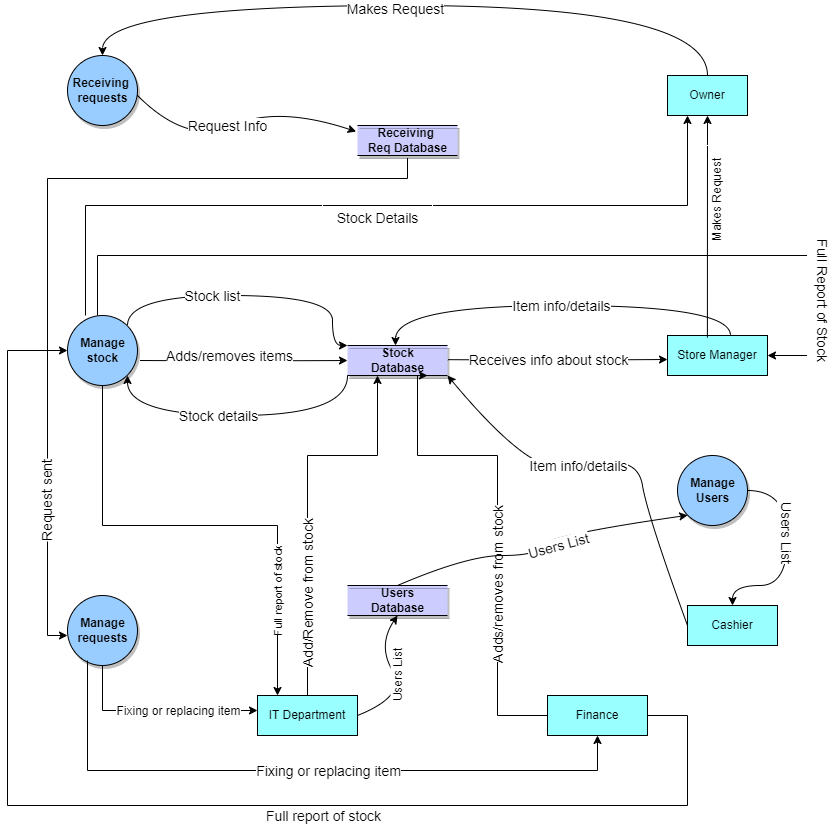

The diagram above was exported from draw.io. Its source (the exported page's mxGraphModel, read from the mxfile embedded in the PNG):
<mxGraphModel dx="3666" dy="798" grid="1" gridSize="10" guides="1" tooltips="1" connect="1" arrows="1" fold="1" page="1" pageScale="1" pageWidth="850" pageHeight="1100" math="0" shadow="0">
  <root>
    <mxCell id="0" />
    <mxCell id="1" parent="0" />
    <mxCell id="1lM66wuY4Xb7z_h3Wuy2-17" style="edgeStyle=orthogonalEdgeStyle;curved=1;orthogonalLoop=1;jettySize=auto;html=1;exitX=0;exitY=1;exitDx=0;exitDy=0;strokeColor=#000000;" parent="1" source="aoUwPTZcXCCP8OXPdYsF-3" edge="1">
      <mxGeometry relative="1" as="geometry">
        <mxPoint x="-1300" y="510" as="targetPoint" />
        <Array as="points">
          <mxPoint x="-1080" y="550" />
          <mxPoint x="-1300" y="550" />
        </Array>
        <mxPoint x="-1095.0000000000005" y="502.5" as="sourcePoint" />
      </mxGeometry>
    </mxCell>
    <mxCell id="1lM66wuY4Xb7z_h3Wuy2-18" value="&lt;font style=&quot;font-size: 14px;&quot;&gt;Stock details&lt;/font&gt;" style="edgeLabel;html=1;align=center;verticalAlign=middle;resizable=0;points=[];strokeColor=#000000;" parent="1lM66wuY4Xb7z_h3Wuy2-17" vertex="1" connectable="0">
      <mxGeometry x="0.216" y="2" relative="1" as="geometry">
        <mxPoint x="12" y="-2" as="offset" />
      </mxGeometry>
    </mxCell>
    <mxCell id="1lM66wuY4Xb7z_h3Wuy2-21" style="edgeStyle=orthogonalEdgeStyle;curved=1;orthogonalLoop=1;jettySize=auto;html=1;entryX=0.5;entryY=0;entryDx=0;entryDy=0;" parent="1" target="1lM66wuY4Xb7z_h3Wuy2-20" edge="1">
      <mxGeometry relative="1" as="geometry">
        <Array as="points">
          <mxPoint x="610" y="120" />
          <mxPoint x="55.000000000000014" y="120" />
        </Array>
        <mxPoint x="610.1428571428578" y="170" as="sourcePoint" />
      </mxGeometry>
    </mxCell>
    <mxCell id="1lM66wuY4Xb7z_h3Wuy2-23" value="Makes Request" style="edgeLabel;html=1;align=center;verticalAlign=middle;resizable=0;points=[];" parent="1lM66wuY4Xb7z_h3Wuy2-21" vertex="1" connectable="0">
      <mxGeometry x="0.0555" y="3" relative="1" as="geometry">
        <mxPoint as="offset" />
      </mxGeometry>
    </mxCell>
    <mxCell id="aoUwPTZcXCCP8OXPdYsF-2" value="&lt;b&gt;Receiving&amp;nbsp;&lt;br&gt;Req Database&lt;/b&gt;" style="html=1;dashed=0;whitespace=wrap;shape=partialRectangle;right=0;left=0;fillColor=#CCCCFF;strokeColor=#000000;shadow=1;" parent="1" vertex="1">
      <mxGeometry x="-1070" y="260" width="100" height="30" as="geometry" />
    </mxCell>
    <mxCell id="aoUwPTZcXCCP8OXPdYsF-3" value="&lt;b&gt;Stock&lt;br&gt;Database&lt;/b&gt;" style="html=1;dashed=0;whitespace=wrap;shape=partialRectangle;right=0;left=0;fillColor=#CCCCFF;strokeColor=#000000;shadow=1;" parent="1" vertex="1">
      <mxGeometry x="-1080" y="480" width="100" height="30" as="geometry" />
    </mxCell>
    <mxCell id="aoUwPTZcXCCP8OXPdYsF-4" value="&lt;b&gt;Users&lt;br&gt;Database&lt;/b&gt;" style="html=1;dashed=0;whitespace=wrap;shape=partialRectangle;right=0;left=0;fillColor=#CCCCFF;strokeColor=#000000;shadow=1;" parent="1" vertex="1">
      <mxGeometry x="-1080" y="720" width="100" height="30" as="geometry" />
    </mxCell>
    <mxCell id="aoUwPTZcXCCP8OXPdYsF-5" value="&lt;b&gt;Manage&lt;br&gt;stock&lt;br&gt;&lt;/b&gt;" style="shape=ellipse;html=1;dashed=0;whitespace=wrap;aspect=fixed;perimeter=ellipsePerimeter;fillColor=#99CCFF;strokeColor=#000000;shadow=1;" parent="1" vertex="1">
      <mxGeometry x="-1360" y="450" width="70" height="70" as="geometry" />
    </mxCell>
    <mxCell id="aoUwPTZcXCCP8OXPdYsF-6" value="&lt;b&gt;Receiving&amp;nbsp;&lt;br&gt;requests&lt;br&gt;&lt;/b&gt;" style="shape=ellipse;html=1;dashed=0;whitespace=wrap;aspect=fixed;perimeter=ellipsePerimeter;fillColor=#99CCFF;strokeColor=#000000;shadow=1;" parent="1" vertex="1">
      <mxGeometry x="-1360" y="190" width="70" height="70" as="geometry" />
    </mxCell>
    <mxCell id="aoUwPTZcXCCP8OXPdYsF-7" value="&lt;b&gt;Manage&lt;br&gt;requests&lt;br&gt;&lt;/b&gt;" style="shape=ellipse;html=1;dashed=0;whitespace=wrap;aspect=fixed;perimeter=ellipsePerimeter;fillColor=#99CCFF;strokeColor=#000000;shadow=1;" parent="1" vertex="1">
      <mxGeometry x="-1360" y="730" width="70" height="70" as="geometry" />
    </mxCell>
    <mxCell id="aoUwPTZcXCCP8OXPdYsF-8" value="&lt;b&gt;Manage&lt;br&gt;Users&lt;br&gt;&lt;/b&gt;" style="shape=ellipse;html=1;dashed=0;whitespace=wrap;aspect=fixed;perimeter=ellipsePerimeter;fillColor=#99CCFF;strokeColor=#000000;shadow=1;" parent="1" vertex="1">
      <mxGeometry x="-750" y="590" width="70" height="70" as="geometry" />
    </mxCell>
    <mxCell id="aoUwPTZcXCCP8OXPdYsF-10" value="IT Department" style="whiteSpace=wrap;html=1;fillColor=#99FFFF;strokeColor=#000000;" parent="1" vertex="1">
      <mxGeometry x="-1170" y="830" width="100" height="40" as="geometry" />
    </mxCell>
    <mxCell id="aoUwPTZcXCCP8OXPdYsF-11" value="Cashier" style="whiteSpace=wrap;html=1;fillColor=#99FFFF;strokeColor=#000000;" parent="1" vertex="1">
      <mxGeometry x="-740" y="740" width="90" height="40" as="geometry" />
    </mxCell>
    <mxCell id="aoUwPTZcXCCP8OXPdYsF-12" value="Store Manager" style="whiteSpace=wrap;html=1;fillColor=#99FFFF;strokeColor=#000000;" parent="1" vertex="1">
      <mxGeometry x="-760" y="470" width="100" height="40" as="geometry" />
    </mxCell>
    <mxCell id="aoUwPTZcXCCP8OXPdYsF-13" value="Owner" style="whiteSpace=wrap;html=1;fillColor=#99FFFF;strokeColor=#000000;" parent="1" vertex="1">
      <mxGeometry x="-760" y="210" width="80" height="40" as="geometry" />
    </mxCell>
    <mxCell id="aoUwPTZcXCCP8OXPdYsF-14" style="edgeStyle=orthogonalEdgeStyle;curved=1;orthogonalLoop=1;jettySize=auto;html=1;entryX=0;entryY=0;entryDx=0;entryDy=0;exitX=1;exitY=0;exitDx=0;exitDy=0;strokeColor=#000000;" parent="1" target="aoUwPTZcXCCP8OXPdYsF-3" edge="1">
      <mxGeometry relative="1" as="geometry">
        <Array as="points">
          <mxPoint x="-1300" y="430" />
          <mxPoint x="-1095" y="430" />
          <mxPoint x="-1095" y="480" />
        </Array>
        <mxPoint x="-1300" y="460" as="sourcePoint" />
        <mxPoint x="-1095" y="488" as="targetPoint" />
      </mxGeometry>
    </mxCell>
    <mxCell id="aoUwPTZcXCCP8OXPdYsF-15" value="&lt;font style=&quot;font-size: 14px;&quot;&gt;Stock list&lt;/font&gt;" style="edgeLabel;html=1;align=center;verticalAlign=middle;resizable=0;points=[];strokeColor=#000000;" parent="aoUwPTZcXCCP8OXPdYsF-14" vertex="1" connectable="0">
      <mxGeometry x="-0.2987" y="-5" relative="1" as="geometry">
        <mxPoint x="9" y="-5" as="offset" />
      </mxGeometry>
    </mxCell>
    <mxCell id="aoUwPTZcXCCP8OXPdYsF-18" style="edgeStyle=orthogonalEdgeStyle;curved=1;orthogonalLoop=1;jettySize=auto;html=1;entryX=0;entryY=0.5;entryDx=0;entryDy=0;strokeColor=#000000;" parent="1" target="aoUwPTZcXCCP8OXPdYsF-3" edge="1">
      <mxGeometry relative="1" as="geometry">
        <mxPoint x="-1287.75" y="495" as="sourcePoint" />
        <mxPoint x="-1092.75" y="505" as="targetPoint" />
      </mxGeometry>
    </mxCell>
    <mxCell id="aoUwPTZcXCCP8OXPdYsF-19" value="&lt;font style=&quot;font-size: 14px;&quot;&gt;Adds/removes items&lt;/font&gt;" style="edgeLabel;html=1;align=center;verticalAlign=middle;resizable=0;points=[];rotation=0;strokeColor=#000000;" parent="aoUwPTZcXCCP8OXPdYsF-18" vertex="1" connectable="0">
      <mxGeometry x="-0.1772" y="-1" relative="1" as="geometry">
        <mxPoint x="3" y="-6" as="offset" />
      </mxGeometry>
    </mxCell>
    <mxCell id="aoUwPTZcXCCP8OXPdYsF-23" value="" style="endArrow=classic;html=1;rounded=0;exitX=0.399;exitY=0.053;exitDx=0;exitDy=0;exitPerimeter=0;entryX=0.5;entryY=1;entryDx=0;entryDy=0;strokeColor=#000000;" parent="1" source="aoUwPTZcXCCP8OXPdYsF-12" target="aoUwPTZcXCCP8OXPdYsF-13" edge="1">
      <mxGeometry width="50" height="50" relative="1" as="geometry">
        <mxPoint x="-715" y="470" as="sourcePoint" />
        <mxPoint x="-720" y="270" as="targetPoint" />
      </mxGeometry>
    </mxCell>
    <mxCell id="aoUwPTZcXCCP8OXPdYsF-25" value="Makes Request" style="text;html=1;align=center;verticalAlign=middle;resizable=0;points=[];autosize=1;strokeColor=#FFFFFF;fillColor=none;rotation=-90;" parent="1" vertex="1">
      <mxGeometry x="-765" y="320" width="110" height="30" as="geometry" />
    </mxCell>
    <mxCell id="et-QDvWI-S-Xau49VO4p-3" style="edgeStyle=orthogonalEdgeStyle;curved=1;orthogonalLoop=1;jettySize=auto;html=1;entryX=0.5;entryY=0;entryDx=0;entryDy=0;exitX=0.5;exitY=0;exitDx=0;exitDy=0;strokeColor=#000000;" parent="1" source="aoUwPTZcXCCP8OXPdYsF-13" edge="1">
      <mxGeometry relative="1" as="geometry">
        <Array as="points">
          <mxPoint x="-720" y="140" />
          <mxPoint x="-1325" y="140" />
        </Array>
        <mxPoint x="-770" y="190" as="sourcePoint" />
        <mxPoint x="-1325" y="190" as="targetPoint" />
      </mxGeometry>
    </mxCell>
    <mxCell id="et-QDvWI-S-Xau49VO4p-4" value="&lt;font style=&quot;font-size: 14px;&quot;&gt;Makes Request&lt;/font&gt;" style="edgeLabel;html=1;align=center;verticalAlign=middle;resizable=0;points=[];strokeColor=#000000;" parent="et-QDvWI-S-Xau49VO4p-3" vertex="1" connectable="0">
      <mxGeometry x="0.0555" y="3" relative="1" as="geometry">
        <mxPoint as="offset" />
      </mxGeometry>
    </mxCell>
    <mxCell id="et-QDvWI-S-Xau49VO4p-9" value="" style="curved=1;endArrow=classic;html=1;rounded=0;entryX=0;entryY=0.5;entryDx=0;entryDy=0;exitX=1.019;exitY=0.699;exitDx=0;exitDy=0;exitPerimeter=0;strokeColor=#000000;" parent="1" edge="1">
      <mxGeometry width="50" height="50" relative="1" as="geometry">
        <mxPoint x="-1290" y="229.99999999999994" as="sourcePoint" />
        <mxPoint x="-1071.33" y="266.07" as="targetPoint" />
        <Array as="points">
          <mxPoint x="-1240" y="280" />
          <mxPoint x="-1150" y="240" />
        </Array>
      </mxGeometry>
    </mxCell>
    <mxCell id="et-QDvWI-S-Xau49VO4p-10" value="&lt;font style=&quot;font-size: 14px;&quot;&gt;Request Info&lt;/font&gt;" style="edgeLabel;html=1;align=center;verticalAlign=middle;resizable=0;points=[];strokeColor=#000000;" parent="et-QDvWI-S-Xau49VO4p-9" vertex="1" connectable="0">
      <mxGeometry x="-0.2903" y="3" relative="1" as="geometry">
        <mxPoint x="24" y="-9" as="offset" />
      </mxGeometry>
    </mxCell>
    <mxCell id="et-QDvWI-S-Xau49VO4p-11" style="edgeStyle=orthogonalEdgeStyle;rounded=0;orthogonalLoop=1;jettySize=auto;html=1;strokeColor=#000000;" parent="1" edge="1">
      <mxGeometry relative="1" as="geometry">
        <Array as="points">
          <mxPoint x="-1020" y="313" />
          <mxPoint x="-1380" y="313" />
          <mxPoint x="-1380" y="770" />
          <mxPoint x="-1360" y="770" />
        </Array>
        <mxPoint x="-1020" y="292.5" as="sourcePoint" />
        <mxPoint x="-1360" y="770" as="targetPoint" />
      </mxGeometry>
    </mxCell>
    <mxCell id="et-QDvWI-S-Xau49VO4p-12" value="&lt;font style=&quot;font-size: 14px;&quot;&gt;Request sent&lt;/font&gt;" style="edgeLabel;html=1;align=center;verticalAlign=middle;resizable=0;points=[];rotation=-90;strokeColor=#000000;" parent="et-QDvWI-S-Xau49VO4p-11" vertex="1" connectable="0">
      <mxGeometry x="0.6422" y="-1" relative="1" as="geometry">
        <mxPoint as="offset" />
      </mxGeometry>
    </mxCell>
    <mxCell id="et-QDvWI-S-Xau49VO4p-13" value="Finance" style="rounded=0;whiteSpace=wrap;html=1;fillColor=#99FFFF;strokeColor=#000000;" parent="1" vertex="1">
      <mxGeometry x="-880" y="830" width="100" height="40" as="geometry" />
    </mxCell>
    <mxCell id="et-QDvWI-S-Xau49VO4p-14" style="edgeStyle=orthogonalEdgeStyle;rounded=0;orthogonalLoop=1;jettySize=auto;html=1;strokeColor=#000000;" parent="1" edge="1">
      <mxGeometry relative="1" as="geometry">
        <mxPoint x="-1050" y="510" as="targetPoint" />
        <Array as="points">
          <mxPoint x="-1120" y="830" />
          <mxPoint x="-1120" y="590" />
          <mxPoint x="-1050" y="590" />
        </Array>
        <mxPoint x="-1140" y="830" as="sourcePoint" />
      </mxGeometry>
    </mxCell>
    <mxCell id="et-QDvWI-S-Xau49VO4p-15" value="&lt;font style=&quot;font-size: 14px;&quot;&gt;Add/Remove from stock&lt;/font&gt;" style="edgeLabel;html=1;align=center;verticalAlign=middle;resizable=0;points=[];rotation=-90;strokeColor=#000000;" parent="et-QDvWI-S-Xau49VO4p-14" vertex="1" connectable="0">
      <mxGeometry x="-0.5684" y="-3" relative="1" as="geometry">
        <mxPoint x="-3" y="-33" as="offset" />
      </mxGeometry>
    </mxCell>
    <mxCell id="et-QDvWI-S-Xau49VO4p-23" style="edgeStyle=orthogonalEdgeStyle;rounded=0;orthogonalLoop=1;jettySize=auto;html=1;entryX=0;entryY=0.5;entryDx=0;entryDy=0;strokeColor=#000000;" parent="1" edge="1">
      <mxGeometry relative="1" as="geometry">
        <Array as="points">
          <mxPoint x="-1325" y="845" />
        </Array>
        <mxPoint x="-1325" y="800" as="sourcePoint" />
        <mxPoint x="-1170" y="845" as="targetPoint" />
      </mxGeometry>
    </mxCell>
    <mxCell id="et-QDvWI-S-Xau49VO4p-24" value="&lt;font style=&quot;font-size: 12px;&quot;&gt;Fixing or replacing item&lt;/font&gt;" style="edgeLabel;html=1;align=center;verticalAlign=middle;resizable=0;points=[];strokeColor=#000000;" parent="et-QDvWI-S-Xau49VO4p-23" vertex="1" connectable="0">
      <mxGeometry x="0.032" y="-1" relative="1" as="geometry">
        <mxPoint x="17" y="-1" as="offset" />
      </mxGeometry>
    </mxCell>
    <mxCell id="et-QDvWI-S-Xau49VO4p-25" style="edgeStyle=orthogonalEdgeStyle;rounded=0;orthogonalLoop=1;jettySize=auto;html=1;entryX=0.75;entryY=1;entryDx=0;entryDy=0;exitX=0;exitY=0.5;exitDx=0;exitDy=0;strokeColor=#000000;" parent="1" source="et-QDvWI-S-Xau49VO4p-13" edge="1">
      <mxGeometry relative="1" as="geometry">
        <Array as="points">
          <mxPoint x="-930" y="850" />
          <mxPoint x="-930" y="590" />
          <mxPoint x="-1010" y="590" />
          <mxPoint x="-1010" y="510" />
        </Array>
        <mxPoint x="-790" y="850" as="sourcePoint" />
        <mxPoint x="-1000" y="510" as="targetPoint" />
      </mxGeometry>
    </mxCell>
    <mxCell id="et-QDvWI-S-Xau49VO4p-26" value="&lt;font style=&quot;font-size: 14px;&quot;&gt;Adds/removes from stock&lt;/font&gt;" style="edgeLabel;html=1;align=center;verticalAlign=middle;resizable=0;points=[];rotation=-90;strokeColor=#000000;" parent="et-QDvWI-S-Xau49VO4p-25" vertex="1" connectable="0">
      <mxGeometry x="-0.3874" y="-3" relative="1" as="geometry">
        <mxPoint x="-3" y="-33" as="offset" />
      </mxGeometry>
    </mxCell>
    <mxCell id="et-QDvWI-S-Xau49VO4p-27" style="edgeStyle=orthogonalEdgeStyle;curved=1;orthogonalLoop=1;jettySize=auto;html=1;strokeColor=#000000;" parent="1" edge="1">
      <mxGeometry relative="1" as="geometry">
        <mxPoint x="-980" y="494.17" as="sourcePoint" />
        <mxPoint x="-760" y="494" as="targetPoint" />
      </mxGeometry>
    </mxCell>
    <mxCell id="et-QDvWI-S-Xau49VO4p-28" value="&lt;font style=&quot;font-size: 14px;&quot;&gt;Receives info about stock&lt;/font&gt;" style="edgeLabel;html=1;align=center;verticalAlign=middle;resizable=0;points=[];strokeColor=#000000;" parent="et-QDvWI-S-Xau49VO4p-27" vertex="1" connectable="0">
      <mxGeometry x="-0.1567" y="-1" relative="1" as="geometry">
        <mxPoint x="8" y="-1" as="offset" />
      </mxGeometry>
    </mxCell>
    <mxCell id="et-QDvWI-S-Xau49VO4p-33" style="edgeStyle=orthogonalEdgeStyle;rounded=0;orthogonalLoop=1;jettySize=auto;html=1;exitX=0;exitY=1;exitDx=0;exitDy=0;entryX=0.5;entryY=1;entryDx=0;entryDy=0;strokeColor=#000000;" parent="1" target="et-QDvWI-S-Xau49VO4p-13" edge="1">
      <mxGeometry relative="1" as="geometry">
        <mxPoint x="-810" y="875" as="targetPoint" />
        <Array as="points">
          <mxPoint x="-1340" y="905" />
          <mxPoint x="-830" y="905" />
        </Array>
        <mxPoint x="-1340" y="795" as="sourcePoint" />
      </mxGeometry>
    </mxCell>
    <mxCell id="et-QDvWI-S-Xau49VO4p-34" value="&lt;font style=&quot;font-size: 14px;&quot;&gt;Fixing or replacing item&lt;/font&gt;" style="edgeLabel;html=1;align=center;verticalAlign=middle;resizable=0;points=[];strokeColor=#000000;" parent="et-QDvWI-S-Xau49VO4p-33" vertex="1" connectable="0">
      <mxGeometry x="0.5811" y="-4" relative="1" as="geometry">
        <mxPoint x="-168" y="-4" as="offset" />
      </mxGeometry>
    </mxCell>
    <mxCell id="et-QDvWI-S-Xau49VO4p-37" value="" style="curved=1;endArrow=classic;html=1;rounded=0;entryX=0;entryY=1;entryDx=0;entryDy=0;exitX=0.5;exitY=0;exitDx=0;exitDy=0;strokeColor=#000000;" parent="1" source="aoUwPTZcXCCP8OXPdYsF-4" target="aoUwPTZcXCCP8OXPdYsF-8" edge="1">
      <mxGeometry width="50" height="50" relative="1" as="geometry">
        <mxPoint x="-770" y="710" as="sourcePoint" />
        <mxPoint x="-720" y="660" as="targetPoint" />
        <Array as="points">
          <mxPoint x="-960" y="690" />
          <mxPoint x="-890" y="690" />
          <mxPoint x="-880" y="670" />
        </Array>
      </mxGeometry>
    </mxCell>
    <mxCell id="et-QDvWI-S-Xau49VO4p-38" value="&lt;font style=&quot;font-size: 14px;&quot;&gt;Users List&lt;/font&gt;" style="edgeLabel;html=1;align=center;verticalAlign=middle;resizable=0;points=[];rotation=-15;strokeColor=#000000;" parent="et-QDvWI-S-Xau49VO4p-37" vertex="1" connectable="0">
      <mxGeometry x="0.3897" relative="1" as="geometry">
        <mxPoint x="-37" y="17" as="offset" />
      </mxGeometry>
    </mxCell>
    <mxCell id="et-QDvWI-S-Xau49VO4p-39" style="edgeStyle=orthogonalEdgeStyle;curved=1;orthogonalLoop=1;jettySize=auto;html=1;exitX=1;exitY=0.5;exitDx=0;exitDy=0;entryX=0.5;entryY=0;entryDx=0;entryDy=0;strokeColor=#000000;" parent="1" source="aoUwPTZcXCCP8OXPdYsF-8" target="aoUwPTZcXCCP8OXPdYsF-11" edge="1">
      <mxGeometry relative="1" as="geometry">
        <mxPoint x="-610" y="599.5" as="sourcePoint" />
        <mxPoint x="-710" y="720" as="targetPoint" />
        <Array as="points">
          <mxPoint x="-640" y="625" />
          <mxPoint x="-640" y="720" />
          <mxPoint x="-695" y="720" />
        </Array>
      </mxGeometry>
    </mxCell>
    <mxCell id="et-QDvWI-S-Xau49VO4p-40" value="&lt;font style=&quot;font-size: 14px;&quot;&gt;Users List&lt;/font&gt;" style="edgeLabel;html=1;align=center;verticalAlign=middle;resizable=0;points=[];rotation=90;strokeColor=#000000;" parent="et-QDvWI-S-Xau49VO4p-39" vertex="1" connectable="0">
      <mxGeometry x="-0.3935" y="-3" relative="1" as="geometry">
        <mxPoint x="3" y="17" as="offset" />
      </mxGeometry>
    </mxCell>
    <mxCell id="et-QDvWI-S-Xau49VO4p-43" value="" style="curved=1;endArrow=classic;html=1;rounded=0;exitX=1;exitY=0.5;exitDx=0;exitDy=0;entryX=0.5;entryY=1;entryDx=0;entryDy=0;strokeColor=#000000;" parent="1" source="aoUwPTZcXCCP8OXPdYsF-10" target="aoUwPTZcXCCP8OXPdYsF-4" edge="1">
      <mxGeometry width="50" height="50" relative="1" as="geometry">
        <mxPoint x="-1060" y="810" as="sourcePoint" />
        <mxPoint x="-1010" y="760" as="targetPoint" />
        <Array as="points">
          <mxPoint x="-1020" y="830" />
          <mxPoint x="-1050" y="780" />
        </Array>
      </mxGeometry>
    </mxCell>
    <mxCell id="et-QDvWI-S-Xau49VO4p-44" value="&lt;font style=&quot;font-size: 12px;&quot;&gt;Users List&lt;/font&gt;" style="edgeLabel;html=1;align=center;verticalAlign=middle;resizable=0;points=[];rotation=-90;strokeColor=#000000;" parent="et-QDvWI-S-Xau49VO4p-43" vertex="1" connectable="0">
      <mxGeometry x="0.1813" y="3" relative="1" as="geometry">
        <mxPoint x="10" y="8" as="offset" />
      </mxGeometry>
    </mxCell>
    <mxCell id="et-QDvWI-S-Xau49VO4p-51" value="" style="endArrow=classic;html=1;rounded=0;entryX=1;entryY=0.5;entryDx=0;entryDy=0;strokeColor=#000000;" parent="1" target="aoUwPTZcXCCP8OXPdYsF-12" edge="1">
      <mxGeometry width="50" height="50" relative="1" as="geometry">
        <mxPoint x="-1330" y="450" as="sourcePoint" />
        <mxPoint x="-620" y="540" as="targetPoint" />
        <Array as="points">
          <mxPoint x="-1330" y="390" />
          <mxPoint x="-620" y="390" />
          <mxPoint x="-620" y="490" />
        </Array>
      </mxGeometry>
    </mxCell>
    <mxCell id="et-QDvWI-S-Xau49VO4p-53" value="&lt;font style=&quot;font-size: 14px;&quot;&gt;Full Report of Stock&lt;/font&gt;" style="text;html=1;align=center;verticalAlign=middle;resizable=0;points=[];autosize=1;strokeColor=#FFFFFF;fillColor=none;rotation=90;" parent="1" vertex="1">
      <mxGeometry x="-680" y="420" width="150" height="30" as="geometry" />
    </mxCell>
    <mxCell id="et-QDvWI-S-Xau49VO4p-55" value="" style="endArrow=classic;html=1;rounded=0;entryX=0.25;entryY=1;entryDx=0;entryDy=0;strokeColor=#000000;" parent="1" target="aoUwPTZcXCCP8OXPdYsF-13" edge="1">
      <mxGeometry width="50" height="50" relative="1" as="geometry">
        <mxPoint x="-1342" y="450" as="sourcePoint" />
        <mxPoint x="-1342" y="340" as="targetPoint" />
        <Array as="points">
          <mxPoint x="-1342" y="340" />
          <mxPoint x="-740" y="340" />
        </Array>
      </mxGeometry>
    </mxCell>
    <mxCell id="et-QDvWI-S-Xau49VO4p-56" value="&lt;font style=&quot;font-size: 14px;&quot;&gt;Stock Details&lt;/font&gt;" style="text;html=1;align=center;verticalAlign=middle;resizable=0;points=[];autosize=1;strokeColor=#FFFFFF;fillColor=none;" parent="1" vertex="1">
      <mxGeometry x="-1105" y="338" width="110" height="30" as="geometry" />
    </mxCell>
    <mxCell id="et-QDvWI-S-Xau49VO4p-57" value="" style="curved=1;endArrow=classic;html=1;rounded=0;entryX=1;entryY=1;entryDx=0;entryDy=0;exitX=0;exitY=0.5;exitDx=0;exitDy=0;strokeColor=#000000;" parent="1" source="aoUwPTZcXCCP8OXPdYsF-11" target="aoUwPTZcXCCP8OXPdYsF-3" edge="1">
      <mxGeometry width="50" height="50" relative="1" as="geometry">
        <mxPoint x="-580" y="550" as="sourcePoint" />
        <mxPoint x="-530" y="500" as="targetPoint" />
        <Array as="points">
          <mxPoint x="-780" y="650" />
          <mxPoint x="-790" y="590" />
          <mxPoint x="-870" y="610" />
          <mxPoint x="-930" y="570" />
        </Array>
      </mxGeometry>
    </mxCell>
    <mxCell id="et-QDvWI-S-Xau49VO4p-58" style="edgeStyle=orthogonalEdgeStyle;orthogonalLoop=1;jettySize=auto;html=1;entryX=1;entryY=0;entryDx=0;entryDy=0;curved=1;strokeColor=#000000;" parent="1" edge="1">
      <mxGeometry relative="1" as="geometry">
        <Array as="points">
          <mxPoint x="-697" y="440" />
          <mxPoint x="-1032" y="440" />
        </Array>
        <mxPoint x="-697" y="470" as="sourcePoint" />
        <mxPoint x="-1032" y="480" as="targetPoint" />
      </mxGeometry>
    </mxCell>
    <mxCell id="et-QDvWI-S-Xau49VO4p-59" value="&lt;font style=&quot;font-size: 14px;&quot;&gt;Item info/details&lt;/font&gt;" style="edgeLabel;html=1;align=center;verticalAlign=middle;resizable=0;points=[];strokeColor=#000000;" parent="et-QDvWI-S-Xau49VO4p-58" vertex="1" connectable="0">
      <mxGeometry x="0.1763" y="-2" relative="1" as="geometry">
        <mxPoint x="38" y="2" as="offset" />
      </mxGeometry>
    </mxCell>
    <mxCell id="et-QDvWI-S-Xau49VO4p-64" value="&lt;font style=&quot;font-size: 14px;&quot;&gt;Item info/details&lt;/font&gt;" style="edgeLabel;html=1;align=center;verticalAlign=middle;resizable=0;points=[];strokeColor=#000000;" parent="1" vertex="1" connectable="0">
      <mxGeometry x="-850" y="600" as="geometry" />
    </mxCell>
    <mxCell id="et-QDvWI-S-Xau49VO4p-70" style="edgeStyle=orthogonalEdgeStyle;rounded=0;orthogonalLoop=1;jettySize=auto;html=1;entryX=0.5;entryY=0;entryDx=0;entryDy=0;exitX=0.5;exitY=1;exitDx=0;exitDy=0;strokeColor=#000000;" parent="1" source="aoUwPTZcXCCP8OXPdYsF-5" edge="1">
      <mxGeometry relative="1" as="geometry">
        <mxPoint x="-1150" y="830" as="targetPoint" />
        <Array as="points">
          <mxPoint x="-1325" y="660" />
          <mxPoint x="-1150" y="660" />
        </Array>
        <mxPoint x="-1330" y="560" as="sourcePoint" />
      </mxGeometry>
    </mxCell>
    <mxCell id="et-QDvWI-S-Xau49VO4p-71" value="Full report of stock" style="edgeLabel;html=1;align=center;verticalAlign=middle;resizable=0;points=[];rotation=-90;strokeColor=#000000;" parent="et-QDvWI-S-Xau49VO4p-70" vertex="1" connectable="0">
      <mxGeometry x="0.7351" y="1" relative="1" as="geometry">
        <mxPoint x="-1" y="-40" as="offset" />
      </mxGeometry>
    </mxCell>
    <mxCell id="2qSsYnDhpITlklCgoDPN-1" value="" style="endArrow=classic;html=1;rounded=0;entryX=0;entryY=0.5;entryDx=0;entryDy=0;exitX=1;exitY=0.5;exitDx=0;exitDy=0;strokeColor=#000000;" edge="1" parent="1" source="et-QDvWI-S-Xau49VO4p-13" target="aoUwPTZcXCCP8OXPdYsF-5">
      <mxGeometry width="50" height="50" relative="1" as="geometry">
        <mxPoint x="-1470" y="640" as="sourcePoint" />
        <mxPoint x="-1460" y="450" as="targetPoint" />
        <Array as="points">
          <mxPoint x="-740" y="850" />
          <mxPoint x="-740" y="940" />
          <mxPoint x="-1420" y="940" />
          <mxPoint x="-1420" y="485" />
        </Array>
      </mxGeometry>
    </mxCell>
    <mxCell id="2qSsYnDhpITlklCgoDPN-2" value="&lt;font style=&quot;font-size: 14px;&quot;&gt;Full report of stock&lt;/font&gt;" style="edgeLabel;html=1;align=center;verticalAlign=middle;resizable=0;points=[];rotation=0;strokeColor=#000000;" vertex="1" connectable="0" parent="1">
      <mxGeometry x="-1105" y="950" as="geometry" />
    </mxCell>
  </root>
</mxGraphModel>